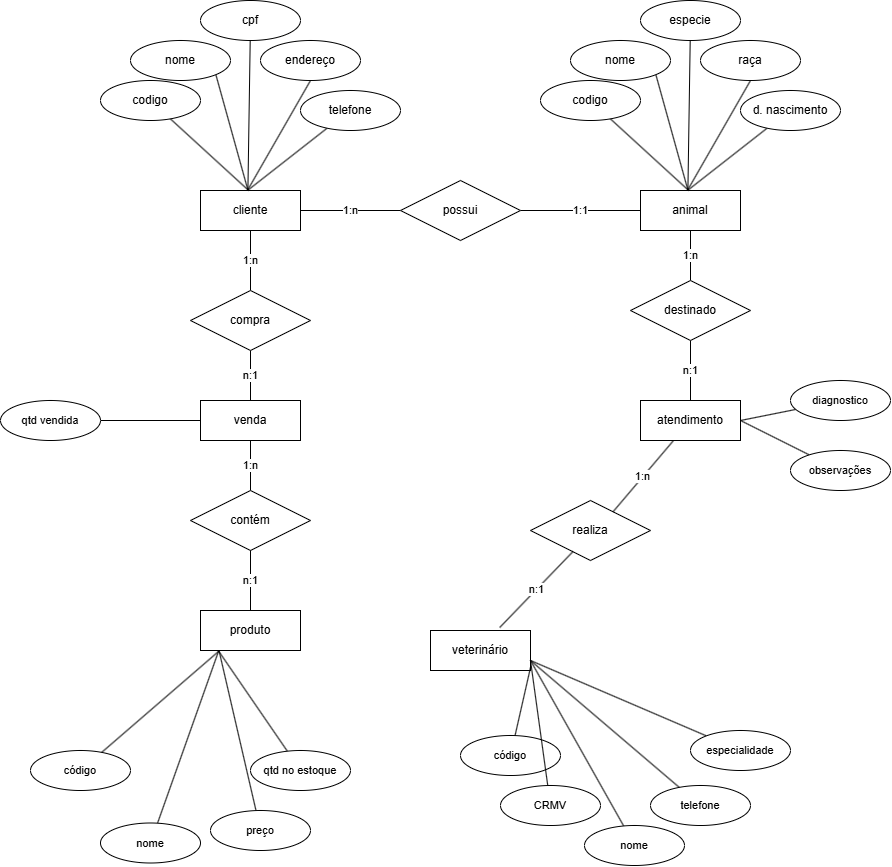

The diagram above was exported from draw.io. Its source (the exported page's mxGraphModel, read from the mxfile embedded in the PNG):
<mxGraphModel dx="3387" dy="2524" grid="1" gridSize="10" guides="1" tooltips="1" connect="1" arrows="1" fold="1" page="1" pageScale="1" pageWidth="827" pageHeight="1169" math="0" shadow="0">
  <root>
    <mxCell id="0" />
    <mxCell id="1" parent="0" />
    <mxCell id="P_tMqiaS7E0FOxEbjgGp-25" value="1:n" style="edgeStyle=none;shape=connector;rounded=0;orthogonalLoop=1;jettySize=auto;html=1;entryX=0.5;entryY=0;entryDx=0;entryDy=0;strokeColor=default;align=center;verticalAlign=middle;fontFamily=Helvetica;fontSize=11;fontColor=default;labelBackgroundColor=default;endArrow=none;endFill=0;" parent="1" source="P_tMqiaS7E0FOxEbjgGp-1" target="P_tMqiaS7E0FOxEbjgGp-11" edge="1">
      <mxGeometry relative="1" as="geometry" />
    </mxCell>
    <mxCell id="P_tMqiaS7E0FOxEbjgGp-1" value="venda" style="whiteSpace=wrap;html=1;align=center;" parent="1" vertex="1">
      <mxGeometry x="40" y="250" width="100" height="40" as="geometry" />
    </mxCell>
    <mxCell id="P_tMqiaS7E0FOxEbjgGp-2" value="produto" style="whiteSpace=wrap;html=1;align=center;" parent="1" vertex="1">
      <mxGeometry x="40" y="460" width="100" height="40" as="geometry" />
    </mxCell>
    <mxCell id="P_tMqiaS7E0FOxEbjgGp-3" value="atendimento" style="whiteSpace=wrap;html=1;align=center;" parent="1" vertex="1">
      <mxGeometry x="480" y="250" width="100" height="40" as="geometry" />
    </mxCell>
    <mxCell id="P_tMqiaS7E0FOxEbjgGp-4" value="veterinário" style="whiteSpace=wrap;html=1;align=center;" parent="1" vertex="1">
      <mxGeometry x="270" y="480" width="100" height="40" as="geometry" />
    </mxCell>
    <mxCell id="P_tMqiaS7E0FOxEbjgGp-5" value="animal" style="whiteSpace=wrap;html=1;align=center;" parent="1" vertex="1">
      <mxGeometry x="480" y="40" width="100" height="40" as="geometry" />
    </mxCell>
    <mxCell id="P_tMqiaS7E0FOxEbjgGp-23" value="1:n" style="edgeStyle=none;shape=connector;rounded=0;orthogonalLoop=1;jettySize=auto;html=1;exitX=0.5;exitY=1;exitDx=0;exitDy=0;entryX=0.5;entryY=0;entryDx=0;entryDy=0;strokeColor=default;align=center;verticalAlign=middle;fontFamily=Helvetica;fontSize=11;fontColor=default;labelBackgroundColor=default;endArrow=none;endFill=0;" parent="1" source="P_tMqiaS7E0FOxEbjgGp-6" target="P_tMqiaS7E0FOxEbjgGp-10" edge="1">
      <mxGeometry relative="1" as="geometry" />
    </mxCell>
    <mxCell id="P_tMqiaS7E0FOxEbjgGp-27" value="1:n" style="edgeStyle=none;shape=connector;rounded=0;orthogonalLoop=1;jettySize=auto;html=1;exitX=1;exitY=0.5;exitDx=0;exitDy=0;entryX=0;entryY=0.5;entryDx=0;entryDy=0;strokeColor=default;align=center;verticalAlign=middle;fontFamily=Helvetica;fontSize=11;fontColor=default;labelBackgroundColor=default;endArrow=none;endFill=0;" parent="1" source="P_tMqiaS7E0FOxEbjgGp-6" target="P_tMqiaS7E0FOxEbjgGp-8" edge="1">
      <mxGeometry relative="1" as="geometry" />
    </mxCell>
    <mxCell id="P_tMqiaS7E0FOxEbjgGp-6" value="cliente" style="whiteSpace=wrap;html=1;align=center;" parent="1" vertex="1">
      <mxGeometry x="40" y="40" width="100" height="40" as="geometry" />
    </mxCell>
    <mxCell id="P_tMqiaS7E0FOxEbjgGp-28" value="1:1" style="edgeStyle=none;shape=connector;rounded=0;orthogonalLoop=1;jettySize=auto;html=1;exitX=1;exitY=0.5;exitDx=0;exitDy=0;entryX=0;entryY=0.5;entryDx=0;entryDy=0;strokeColor=default;align=center;verticalAlign=middle;fontFamily=Helvetica;fontSize=11;fontColor=default;labelBackgroundColor=default;endArrow=none;endFill=0;" parent="1" source="P_tMqiaS7E0FOxEbjgGp-8" target="P_tMqiaS7E0FOxEbjgGp-5" edge="1">
      <mxGeometry relative="1" as="geometry" />
    </mxCell>
    <mxCell id="P_tMqiaS7E0FOxEbjgGp-8" value="possui" style="shape=rhombus;perimeter=rhombusPerimeter;whiteSpace=wrap;html=1;align=center;" parent="1" vertex="1">
      <mxGeometry x="240" y="30" width="120" height="60" as="geometry" />
    </mxCell>
    <mxCell id="P_tMqiaS7E0FOxEbjgGp-29" value="1:n" style="edgeStyle=none;shape=connector;rounded=0;orthogonalLoop=1;jettySize=auto;html=1;strokeColor=default;align=center;verticalAlign=middle;fontFamily=Helvetica;fontSize=11;fontColor=default;labelBackgroundColor=default;endArrow=none;endFill=0;" parent="1" source="P_tMqiaS7E0FOxEbjgGp-9" target="P_tMqiaS7E0FOxEbjgGp-5" edge="1">
      <mxGeometry relative="1" as="geometry" />
    </mxCell>
    <mxCell id="P_tMqiaS7E0FOxEbjgGp-30" value="n:1" style="edgeStyle=none;shape=connector;rounded=0;orthogonalLoop=1;jettySize=auto;html=1;entryX=0.5;entryY=0;entryDx=0;entryDy=0;strokeColor=default;align=center;verticalAlign=middle;fontFamily=Helvetica;fontSize=11;fontColor=default;labelBackgroundColor=default;endArrow=none;endFill=0;" parent="1" source="P_tMqiaS7E0FOxEbjgGp-9" target="P_tMqiaS7E0FOxEbjgGp-3" edge="1">
      <mxGeometry relative="1" as="geometry" />
    </mxCell>
    <mxCell id="P_tMqiaS7E0FOxEbjgGp-9" value="destinado" style="shape=rhombus;perimeter=rhombusPerimeter;whiteSpace=wrap;html=1;align=center;" parent="1" vertex="1">
      <mxGeometry x="470" y="130" width="120" height="60" as="geometry" />
    </mxCell>
    <mxCell id="P_tMqiaS7E0FOxEbjgGp-24" value="n:1" style="edgeStyle=none;shape=connector;rounded=0;orthogonalLoop=1;jettySize=auto;html=1;exitX=0.5;exitY=1;exitDx=0;exitDy=0;entryX=0.5;entryY=0;entryDx=0;entryDy=0;strokeColor=default;align=center;verticalAlign=middle;fontFamily=Helvetica;fontSize=11;fontColor=default;labelBackgroundColor=default;endArrow=none;endFill=0;" parent="1" source="P_tMqiaS7E0FOxEbjgGp-10" target="P_tMqiaS7E0FOxEbjgGp-1" edge="1">
      <mxGeometry relative="1" as="geometry" />
    </mxCell>
    <mxCell id="P_tMqiaS7E0FOxEbjgGp-10" value="compra" style="shape=rhombus;perimeter=rhombusPerimeter;whiteSpace=wrap;html=1;align=center;" parent="1" vertex="1">
      <mxGeometry x="30" y="140" width="120" height="60" as="geometry" />
    </mxCell>
    <mxCell id="P_tMqiaS7E0FOxEbjgGp-26" value="n:1" style="edgeStyle=none;shape=connector;rounded=0;orthogonalLoop=1;jettySize=auto;html=1;entryX=0.5;entryY=0;entryDx=0;entryDy=0;strokeColor=default;align=center;verticalAlign=middle;fontFamily=Helvetica;fontSize=11;fontColor=default;labelBackgroundColor=default;endArrow=none;endFill=0;" parent="1" source="P_tMqiaS7E0FOxEbjgGp-11" target="P_tMqiaS7E0FOxEbjgGp-2" edge="1">
      <mxGeometry relative="1" as="geometry" />
    </mxCell>
    <mxCell id="P_tMqiaS7E0FOxEbjgGp-11" value="contém" style="shape=rhombus;perimeter=rhombusPerimeter;whiteSpace=wrap;html=1;align=center;" parent="1" vertex="1">
      <mxGeometry x="30" y="340" width="120" height="60" as="geometry" />
    </mxCell>
    <mxCell id="P_tMqiaS7E0FOxEbjgGp-12" value="realiza" style="shape=rhombus;perimeter=rhombusPerimeter;whiteSpace=wrap;html=1;align=center;" parent="1" vertex="1">
      <mxGeometry x="370" y="350" width="120" height="60" as="geometry" />
    </mxCell>
    <mxCell id="P_tMqiaS7E0FOxEbjgGp-19" style="edgeStyle=none;shape=connector;rounded=0;orthogonalLoop=1;jettySize=auto;html=1;exitX=1;exitY=1;exitDx=0;exitDy=0;entryX=0.274;entryY=-0.012;entryDx=0;entryDy=0;strokeColor=default;align=center;verticalAlign=middle;fontFamily=Helvetica;fontSize=11;fontColor=default;labelBackgroundColor=default;endArrow=none;endFill=0;entryPerimeter=0;" parent="1" source="P_tMqiaS7E0FOxEbjgGp-13" edge="1">
      <mxGeometry relative="1" as="geometry">
        <mxPoint x="87.40000000000009" y="39.51999999999998" as="targetPoint" />
      </mxGeometry>
    </mxCell>
    <mxCell id="P_tMqiaS7E0FOxEbjgGp-13" value="nome" style="ellipse;whiteSpace=wrap;html=1;align=center;" parent="1" vertex="1">
      <mxGeometry x="-30" y="-110" width="100" height="40" as="geometry" />
    </mxCell>
    <mxCell id="P_tMqiaS7E0FOxEbjgGp-18" style="rounded=0;orthogonalLoop=1;jettySize=auto;html=1;endArrow=none;endFill=0;" parent="1" source="P_tMqiaS7E0FOxEbjgGp-14" edge="1">
      <mxGeometry relative="1" as="geometry">
        <mxPoint x="88.18181818181824" y="40" as="targetPoint" />
      </mxGeometry>
    </mxCell>
    <mxCell id="P_tMqiaS7E0FOxEbjgGp-14" value="codigo" style="ellipse;whiteSpace=wrap;html=1;align=center;" parent="1" vertex="1">
      <mxGeometry x="-60" y="-70" width="100" height="40" as="geometry" />
    </mxCell>
    <mxCell id="P_tMqiaS7E0FOxEbjgGp-21" style="edgeStyle=none;shape=connector;rounded=0;orthogonalLoop=1;jettySize=auto;html=1;exitX=0.5;exitY=1;exitDx=0;exitDy=0;strokeColor=default;align=center;verticalAlign=middle;fontFamily=Helvetica;fontSize=11;fontColor=default;labelBackgroundColor=default;endArrow=none;endFill=0;entryX=0.274;entryY=-0.021;entryDx=0;entryDy=0;entryPerimeter=0;" parent="1" source="P_tMqiaS7E0FOxEbjgGp-15" edge="1">
      <mxGeometry relative="1" as="geometry">
        <mxPoint x="87.40000000000009" y="39.159999999999854" as="targetPoint" />
      </mxGeometry>
    </mxCell>
    <mxCell id="P_tMqiaS7E0FOxEbjgGp-15" value="endereço" style="ellipse;whiteSpace=wrap;html=1;align=center;" parent="1" vertex="1">
      <mxGeometry x="100" y="-110" width="100" height="40" as="geometry" />
    </mxCell>
    <mxCell id="P_tMqiaS7E0FOxEbjgGp-20" style="edgeStyle=none;shape=connector;rounded=0;orthogonalLoop=1;jettySize=auto;html=1;strokeColor=default;align=center;verticalAlign=middle;fontFamily=Helvetica;fontSize=11;fontColor=default;labelBackgroundColor=default;endArrow=none;endFill=0;entryX=0.274;entryY=-0.003;entryDx=0;entryDy=0;entryPerimeter=0;" parent="1" source="P_tMqiaS7E0FOxEbjgGp-16" edge="1">
      <mxGeometry relative="1" as="geometry">
        <mxPoint x="87.40000000000009" y="39.87999999999988" as="targetPoint" />
      </mxGeometry>
    </mxCell>
    <mxCell id="P_tMqiaS7E0FOxEbjgGp-16" value="cpf" style="ellipse;whiteSpace=wrap;html=1;align=center;" parent="1" vertex="1">
      <mxGeometry x="40" y="-150" width="100" height="40" as="geometry" />
    </mxCell>
    <mxCell id="P_tMqiaS7E0FOxEbjgGp-22" style="edgeStyle=none;shape=connector;rounded=0;orthogonalLoop=1;jettySize=auto;html=1;strokeColor=default;align=center;verticalAlign=middle;fontFamily=Helvetica;fontSize=11;fontColor=default;labelBackgroundColor=default;endArrow=none;endFill=0;entryX=0.273;entryY=-0.006;entryDx=0;entryDy=0;entryPerimeter=0;" parent="1" source="P_tMqiaS7E0FOxEbjgGp-17" edge="1">
      <mxGeometry relative="1" as="geometry">
        <mxPoint x="87.29999999999995" y="39.75999999999999" as="targetPoint" />
      </mxGeometry>
    </mxCell>
    <mxCell id="P_tMqiaS7E0FOxEbjgGp-17" value="telefone" style="ellipse;whiteSpace=wrap;html=1;align=center;" parent="1" vertex="1">
      <mxGeometry x="140" y="-60" width="100" height="40" as="geometry" />
    </mxCell>
    <mxCell id="P_tMqiaS7E0FOxEbjgGp-31" value="1:n" style="edgeStyle=none;shape=connector;rounded=0;orthogonalLoop=1;jettySize=auto;html=1;entryX=0.688;entryY=0.188;entryDx=0;entryDy=0;entryPerimeter=0;strokeColor=default;align=center;verticalAlign=middle;fontFamily=Helvetica;fontSize=11;fontColor=default;labelBackgroundColor=default;endArrow=none;endFill=0;" parent="1" source="P_tMqiaS7E0FOxEbjgGp-3" target="P_tMqiaS7E0FOxEbjgGp-12" edge="1">
      <mxGeometry relative="1" as="geometry" />
    </mxCell>
    <mxCell id="P_tMqiaS7E0FOxEbjgGp-32" value="n:1" style="edgeStyle=none;shape=connector;rounded=0;orthogonalLoop=1;jettySize=auto;html=1;exitX=0.354;exitY=0.851;exitDx=0;exitDy=0;entryX=0.692;entryY=-0.074;entryDx=0;entryDy=0;entryPerimeter=0;strokeColor=default;align=center;verticalAlign=middle;fontFamily=Helvetica;fontSize=11;fontColor=default;labelBackgroundColor=default;endArrow=none;endFill=0;exitPerimeter=0;" parent="1" source="P_tMqiaS7E0FOxEbjgGp-12" target="P_tMqiaS7E0FOxEbjgGp-4" edge="1">
      <mxGeometry relative="1" as="geometry" />
    </mxCell>
    <mxCell id="P_tMqiaS7E0FOxEbjgGp-33" style="edgeStyle=none;shape=connector;rounded=0;orthogonalLoop=1;jettySize=auto;html=1;exitX=1;exitY=1;exitDx=0;exitDy=0;entryX=0.274;entryY=-0.012;entryDx=0;entryDy=0;strokeColor=default;align=center;verticalAlign=middle;fontFamily=Helvetica;fontSize=11;fontColor=default;labelBackgroundColor=default;endArrow=none;endFill=0;entryPerimeter=0;" parent="1" source="P_tMqiaS7E0FOxEbjgGp-34" edge="1">
      <mxGeometry relative="1" as="geometry">
        <mxPoint x="527.4000000000001" y="39.51999999999998" as="targetPoint" />
      </mxGeometry>
    </mxCell>
    <mxCell id="P_tMqiaS7E0FOxEbjgGp-34" value="nome" style="ellipse;whiteSpace=wrap;html=1;align=center;" parent="1" vertex="1">
      <mxGeometry x="410" y="-110" width="100" height="40" as="geometry" />
    </mxCell>
    <mxCell id="P_tMqiaS7E0FOxEbjgGp-35" style="rounded=0;orthogonalLoop=1;jettySize=auto;html=1;endArrow=none;endFill=0;" parent="1" source="P_tMqiaS7E0FOxEbjgGp-36" edge="1">
      <mxGeometry relative="1" as="geometry">
        <mxPoint x="528.1818181818182" y="40" as="targetPoint" />
      </mxGeometry>
    </mxCell>
    <mxCell id="P_tMqiaS7E0FOxEbjgGp-36" value="codigo" style="ellipse;whiteSpace=wrap;html=1;align=center;" parent="1" vertex="1">
      <mxGeometry x="380" y="-70" width="100" height="40" as="geometry" />
    </mxCell>
    <mxCell id="P_tMqiaS7E0FOxEbjgGp-37" style="edgeStyle=none;shape=connector;rounded=0;orthogonalLoop=1;jettySize=auto;html=1;exitX=0.5;exitY=1;exitDx=0;exitDy=0;strokeColor=default;align=center;verticalAlign=middle;fontFamily=Helvetica;fontSize=11;fontColor=default;labelBackgroundColor=default;endArrow=none;endFill=0;entryX=0.274;entryY=-0.021;entryDx=0;entryDy=0;entryPerimeter=0;" parent="1" source="P_tMqiaS7E0FOxEbjgGp-38" edge="1">
      <mxGeometry relative="1" as="geometry">
        <mxPoint x="527.4000000000001" y="39.159999999999854" as="targetPoint" />
      </mxGeometry>
    </mxCell>
    <mxCell id="P_tMqiaS7E0FOxEbjgGp-38" value="raça" style="ellipse;whiteSpace=wrap;html=1;align=center;" parent="1" vertex="1">
      <mxGeometry x="540" y="-110" width="100" height="40" as="geometry" />
    </mxCell>
    <mxCell id="P_tMqiaS7E0FOxEbjgGp-39" style="edgeStyle=none;shape=connector;rounded=0;orthogonalLoop=1;jettySize=auto;html=1;strokeColor=default;align=center;verticalAlign=middle;fontFamily=Helvetica;fontSize=11;fontColor=default;labelBackgroundColor=default;endArrow=none;endFill=0;entryX=0.274;entryY=-0.003;entryDx=0;entryDy=0;entryPerimeter=0;" parent="1" source="P_tMqiaS7E0FOxEbjgGp-40" edge="1">
      <mxGeometry relative="1" as="geometry">
        <mxPoint x="527.4000000000001" y="39.87999999999988" as="targetPoint" />
      </mxGeometry>
    </mxCell>
    <mxCell id="P_tMqiaS7E0FOxEbjgGp-40" value="especie" style="ellipse;whiteSpace=wrap;html=1;align=center;" parent="1" vertex="1">
      <mxGeometry x="480" y="-150" width="100" height="40" as="geometry" />
    </mxCell>
    <mxCell id="P_tMqiaS7E0FOxEbjgGp-41" style="edgeStyle=none;shape=connector;rounded=0;orthogonalLoop=1;jettySize=auto;html=1;strokeColor=default;align=center;verticalAlign=middle;fontFamily=Helvetica;fontSize=11;fontColor=default;labelBackgroundColor=default;endArrow=none;endFill=0;entryX=0.273;entryY=-0.006;entryDx=0;entryDy=0;entryPerimeter=0;" parent="1" source="P_tMqiaS7E0FOxEbjgGp-42" edge="1">
      <mxGeometry relative="1" as="geometry">
        <mxPoint x="527.3" y="39.75999999999999" as="targetPoint" />
      </mxGeometry>
    </mxCell>
    <mxCell id="P_tMqiaS7E0FOxEbjgGp-42" value="d. nascimento" style="ellipse;whiteSpace=wrap;html=1;align=center;" parent="1" vertex="1">
      <mxGeometry x="580" y="-60" width="100" height="40" as="geometry" />
    </mxCell>
    <mxCell id="P_tMqiaS7E0FOxEbjgGp-43" value="código" style="ellipse;whiteSpace=wrap;html=1;align=center;fontFamily=Helvetica;fontSize=11;fontColor=default;labelBackgroundColor=default;" parent="1" vertex="1">
      <mxGeometry x="300" y="585" width="100" height="40" as="geometry" />
    </mxCell>
    <mxCell id="P_tMqiaS7E0FOxEbjgGp-49" style="edgeStyle=none;shape=connector;rounded=0;orthogonalLoop=1;jettySize=auto;html=1;strokeColor=default;align=center;verticalAlign=middle;fontFamily=Helvetica;fontSize=11;fontColor=default;labelBackgroundColor=default;endArrow=none;endFill=0;" parent="1" source="P_tMqiaS7E0FOxEbjgGp-44" edge="1">
      <mxGeometry relative="1" as="geometry">
        <mxPoint x="370" y="510" as="targetPoint" />
      </mxGeometry>
    </mxCell>
    <mxCell id="P_tMqiaS7E0FOxEbjgGp-44" value="CRMV" style="ellipse;whiteSpace=wrap;html=1;align=center;fontFamily=Helvetica;fontSize=11;fontColor=default;labelBackgroundColor=default;" parent="1" vertex="1">
      <mxGeometry x="340" y="635" width="100" height="40" as="geometry" />
    </mxCell>
    <mxCell id="P_tMqiaS7E0FOxEbjgGp-50" style="edgeStyle=none;shape=connector;rounded=0;orthogonalLoop=1;jettySize=auto;html=1;strokeColor=default;align=center;verticalAlign=middle;fontFamily=Helvetica;fontSize=11;fontColor=default;labelBackgroundColor=default;endArrow=none;endFill=0;" parent="1" source="P_tMqiaS7E0FOxEbjgGp-45" edge="1">
      <mxGeometry relative="1" as="geometry">
        <mxPoint x="370" y="510" as="targetPoint" />
      </mxGeometry>
    </mxCell>
    <mxCell id="P_tMqiaS7E0FOxEbjgGp-45" value="nome" style="ellipse;whiteSpace=wrap;html=1;align=center;fontFamily=Helvetica;fontSize=11;fontColor=default;labelBackgroundColor=default;" parent="1" vertex="1">
      <mxGeometry x="424" y="675" width="100" height="40" as="geometry" />
    </mxCell>
    <mxCell id="P_tMqiaS7E0FOxEbjgGp-67" style="edgeStyle=none;shape=connector;rounded=0;orthogonalLoop=1;jettySize=auto;html=1;strokeColor=default;align=center;verticalAlign=middle;fontFamily=Helvetica;fontSize=11;fontColor=default;labelBackgroundColor=default;endArrow=none;endFill=0;" parent="1" source="P_tMqiaS7E0FOxEbjgGp-46" edge="1">
      <mxGeometry relative="1" as="geometry">
        <mxPoint x="370" y="510" as="targetPoint" />
      </mxGeometry>
    </mxCell>
    <mxCell id="P_tMqiaS7E0FOxEbjgGp-46" value="telefone" style="ellipse;whiteSpace=wrap;html=1;align=center;fontFamily=Helvetica;fontSize=11;fontColor=default;labelBackgroundColor=default;" parent="1" vertex="1">
      <mxGeometry x="490" y="635" width="100" height="40" as="geometry" />
    </mxCell>
    <mxCell id="P_tMqiaS7E0FOxEbjgGp-52" style="edgeStyle=none;shape=connector;rounded=0;orthogonalLoop=1;jettySize=auto;html=1;strokeColor=default;align=center;verticalAlign=middle;fontFamily=Helvetica;fontSize=11;fontColor=default;labelBackgroundColor=default;endArrow=none;endFill=0;" parent="1" source="P_tMqiaS7E0FOxEbjgGp-47" edge="1">
      <mxGeometry relative="1" as="geometry">
        <mxPoint x="370" y="510" as="targetPoint" />
      </mxGeometry>
    </mxCell>
    <mxCell id="P_tMqiaS7E0FOxEbjgGp-47" value="especialidade" style="ellipse;whiteSpace=wrap;html=1;align=center;fontFamily=Helvetica;fontSize=11;fontColor=default;labelBackgroundColor=default;" parent="1" vertex="1">
      <mxGeometry x="530" y="580" width="100" height="40" as="geometry" />
    </mxCell>
    <mxCell id="P_tMqiaS7E0FOxEbjgGp-48" style="edgeStyle=none;shape=connector;rounded=0;orthogonalLoop=1;jettySize=auto;html=1;strokeColor=default;align=center;verticalAlign=middle;fontFamily=Helvetica;fontSize=11;fontColor=default;labelBackgroundColor=default;endArrow=none;endFill=0;entryX=1.003;entryY=0.892;entryDx=0;entryDy=0;entryPerimeter=0;" parent="1" source="P_tMqiaS7E0FOxEbjgGp-43" target="P_tMqiaS7E0FOxEbjgGp-4" edge="1">
      <mxGeometry relative="1" as="geometry">
        <mxPoint x="430" y="500" as="targetPoint" />
      </mxGeometry>
    </mxCell>
    <mxCell id="P_tMqiaS7E0FOxEbjgGp-56" style="edgeStyle=none;shape=connector;rounded=0;orthogonalLoop=1;jettySize=auto;html=1;entryX=1;entryY=0.5;entryDx=0;entryDy=0;strokeColor=default;align=center;verticalAlign=middle;fontFamily=Helvetica;fontSize=11;fontColor=default;labelBackgroundColor=default;endArrow=none;endFill=0;" parent="1" source="P_tMqiaS7E0FOxEbjgGp-53" target="P_tMqiaS7E0FOxEbjgGp-3" edge="1">
      <mxGeometry relative="1" as="geometry" />
    </mxCell>
    <mxCell id="P_tMqiaS7E0FOxEbjgGp-53" value="diagnostico" style="ellipse;whiteSpace=wrap;html=1;align=center;fontFamily=Helvetica;fontSize=11;fontColor=default;labelBackgroundColor=default;" parent="1" vertex="1">
      <mxGeometry x="630" y="230" width="100" height="40" as="geometry" />
    </mxCell>
    <mxCell id="P_tMqiaS7E0FOxEbjgGp-57" style="edgeStyle=none;shape=connector;rounded=0;orthogonalLoop=1;jettySize=auto;html=1;entryX=1;entryY=0.5;entryDx=0;entryDy=0;strokeColor=default;align=center;verticalAlign=middle;fontFamily=Helvetica;fontSize=11;fontColor=default;labelBackgroundColor=default;endArrow=none;endFill=0;" parent="1" source="P_tMqiaS7E0FOxEbjgGp-54" target="P_tMqiaS7E0FOxEbjgGp-3" edge="1">
      <mxGeometry relative="1" as="geometry" />
    </mxCell>
    <mxCell id="P_tMqiaS7E0FOxEbjgGp-54" value="observações" style="ellipse;whiteSpace=wrap;html=1;align=center;fontFamily=Helvetica;fontSize=11;fontColor=default;labelBackgroundColor=default;" parent="1" vertex="1">
      <mxGeometry x="630" y="300" width="100" height="40" as="geometry" />
    </mxCell>
    <mxCell id="P_tMqiaS7E0FOxEbjgGp-58" value="código" style="ellipse;whiteSpace=wrap;html=1;align=center;fontFamily=Helvetica;fontSize=11;fontColor=default;labelBackgroundColor=default;" parent="1" vertex="1">
      <mxGeometry x="-130" y="600" width="100" height="40" as="geometry" />
    </mxCell>
    <mxCell id="P_tMqiaS7E0FOxEbjgGp-59" style="edgeStyle=none;shape=connector;rounded=0;orthogonalLoop=1;jettySize=auto;html=1;strokeColor=default;align=center;verticalAlign=middle;fontFamily=Helvetica;fontSize=11;fontColor=default;labelBackgroundColor=default;endArrow=none;endFill=0;entryX=0.183;entryY=1.001;entryDx=0;entryDy=0;entryPerimeter=0;" parent="1" source="P_tMqiaS7E0FOxEbjgGp-60" target="P_tMqiaS7E0FOxEbjgGp-2" edge="1">
      <mxGeometry relative="1" as="geometry">
        <mxPoint x="60" y="497.5" as="targetPoint" />
      </mxGeometry>
    </mxCell>
    <mxCell id="P_tMqiaS7E0FOxEbjgGp-60" value="nome" style="ellipse;whiteSpace=wrap;html=1;align=center;fontFamily=Helvetica;fontSize=11;fontColor=default;labelBackgroundColor=default;" parent="1" vertex="1">
      <mxGeometry x="-60" y="672.5" width="100" height="40" as="geometry" />
    </mxCell>
    <mxCell id="P_tMqiaS7E0FOxEbjgGp-61" style="edgeStyle=none;shape=connector;rounded=0;orthogonalLoop=1;jettySize=auto;html=1;strokeColor=default;align=center;verticalAlign=middle;fontFamily=Helvetica;fontSize=11;fontColor=default;labelBackgroundColor=default;endArrow=none;endFill=0;entryX=0.186;entryY=1.012;entryDx=0;entryDy=0;entryPerimeter=0;" parent="1" source="P_tMqiaS7E0FOxEbjgGp-62" target="P_tMqiaS7E0FOxEbjgGp-2" edge="1">
      <mxGeometry relative="1" as="geometry">
        <mxPoint x="60" y="507.5" as="targetPoint" />
      </mxGeometry>
    </mxCell>
    <mxCell id="P_tMqiaS7E0FOxEbjgGp-62" value="preço" style="ellipse;whiteSpace=wrap;html=1;align=center;fontFamily=Helvetica;fontSize=11;fontColor=default;labelBackgroundColor=default;" parent="1" vertex="1">
      <mxGeometry x="50" y="660" width="100" height="40" as="geometry" />
    </mxCell>
    <mxCell id="P_tMqiaS7E0FOxEbjgGp-68" style="edgeStyle=none;shape=connector;rounded=0;orthogonalLoop=1;jettySize=auto;html=1;strokeColor=default;align=center;verticalAlign=middle;fontFamily=Helvetica;fontSize=11;fontColor=default;labelBackgroundColor=default;endArrow=none;endFill=0;entryX=0.179;entryY=1.006;entryDx=0;entryDy=0;entryPerimeter=0;" parent="1" source="P_tMqiaS7E0FOxEbjgGp-63" target="P_tMqiaS7E0FOxEbjgGp-2" edge="1">
      <mxGeometry relative="1" as="geometry">
        <mxPoint x="60" y="500" as="targetPoint" />
      </mxGeometry>
    </mxCell>
    <mxCell id="P_tMqiaS7E0FOxEbjgGp-63" value="qtd no estoque" style="ellipse;whiteSpace=wrap;html=1;align=center;fontFamily=Helvetica;fontSize=11;fontColor=default;labelBackgroundColor=default;" parent="1" vertex="1">
      <mxGeometry x="90" y="600" width="100" height="40" as="geometry" />
    </mxCell>
    <mxCell id="P_tMqiaS7E0FOxEbjgGp-66" style="edgeStyle=none;shape=connector;rounded=0;orthogonalLoop=1;jettySize=auto;html=1;strokeColor=default;align=center;verticalAlign=middle;fontFamily=Helvetica;fontSize=11;fontColor=default;labelBackgroundColor=default;endArrow=none;endFill=0;entryX=0.185;entryY=1.014;entryDx=0;entryDy=0;entryPerimeter=0;" parent="1" source="P_tMqiaS7E0FOxEbjgGp-58" target="P_tMqiaS7E0FOxEbjgGp-2" edge="1">
      <mxGeometry relative="1" as="geometry">
        <mxPoint x="60" y="517.5" as="targetPoint" />
      </mxGeometry>
    </mxCell>
    <mxCell id="P_tMqiaS7E0FOxEbjgGp-70" style="edgeStyle=none;shape=connector;rounded=0;orthogonalLoop=1;jettySize=auto;html=1;strokeColor=default;align=center;verticalAlign=middle;fontFamily=Helvetica;fontSize=11;fontColor=default;labelBackgroundColor=default;endArrow=none;endFill=0;" parent="1" source="P_tMqiaS7E0FOxEbjgGp-69" target="P_tMqiaS7E0FOxEbjgGp-1" edge="1">
      <mxGeometry relative="1" as="geometry" />
    </mxCell>
    <mxCell id="P_tMqiaS7E0FOxEbjgGp-69" value="qtd vendida" style="ellipse;whiteSpace=wrap;html=1;align=center;fontFamily=Helvetica;fontSize=11;fontColor=default;labelBackgroundColor=default;" parent="1" vertex="1">
      <mxGeometry x="-160" y="250" width="100" height="40" as="geometry" />
    </mxCell>
  </root>
</mxGraphModel>